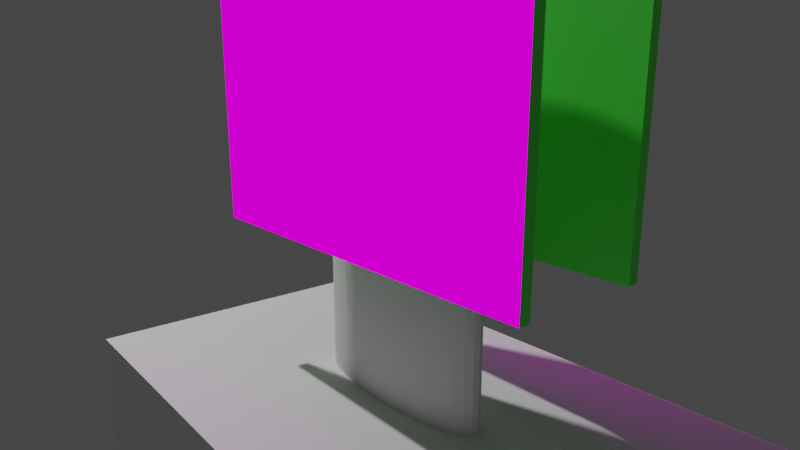 # Source: template.blend  (saved by Blender 3.0.42; exported with 4.5.12 LTS)
import bpy
from mathutils import Matrix  # noqa: F401  (used for matrix-valued properties, if any)

bpy.ops.wm.read_factory_settings(use_empty=True)
scene = bpy.context.scene
scene.name = 'Scene'

# ---- collections
col_platform = bpy.data.collections.new('Platform'); scene.collection.children.link(col_platform)
col_render = bpy.data.collections.new('Render'); scene.collection.children.link(col_render)
col_paths = bpy.data.collections.new('Paths'); scene.collection.children.link(col_paths)

# ---- images (referenced by path relative to the original .blend; pixels are not part of the script)
import os
ASSET_DIR = os.environ.get("B2B_ASSET_DIR", "")  # directory of the original .blend (textures are referenced by path, not embedded)
HERE = os.path.dirname(os.path.abspath(__file__))  # packed textures are extracted next to this script under _unpacked/

def load_image(name, relpath, width, height, colorspace="sRGB"):
    """Load a texture the original file referenced (path relative to the .blend, or extracted next to this script)."""
    p = next((c for c in (os.path.join(HERE, relpath), os.path.join(ASSET_DIR, relpath)) if relpath and os.path.exists(c)), "")
    if p:
        img = bpy.data.images.load(p, check_existing=True)
        img.name = name
    else:  # same state as the original file: an image datablock whose file is absent (Cycles renders it pink)
        img = bpy.data.images.new(name, width, height)
        img.source = "FILE"
        img.filepath = "//" + (relpath or name)
    img.colorspace_settings.name = colorspace
    return img
img_frame_000001_jpg = load_image('frame-000001.jpg', 'video/frames/frame-000001.jpg', 1024, 1024, 'sRGB')

# ---- materials (node trees are filled in below, after node groups)
mat_base = bpy.data.materials.new('Base')
mat_base.use_transparent_shadow = False
mat_video_front = bpy.data.materials.new('Video_Front')
mat_video_front.use_transparent_shadow = False

# ---- material node trees
mat_base.use_nodes = True; mat_base.node_tree.nodes.clear()
_N = mat_base.node_tree.nodes; _L = mat_base.node_tree.links
n0 = _N.new('ShaderNodeBsdfPrincipled'); n0.name = 'Principled BSDF'; n0.location = (10, 300)
n0.distribution = 'GGX'
n0.subsurface_method = 'RANDOM_WALK_SKIN'
n0.inputs[0].default_value = (0.1013, 1.0, 0.07931, 1.0)
n0.inputs[3].default_value = 1.45
n0.inputs[27].default_value = (0.0, 0.0, 0.0, 1.0)
n0.inputs[28].default_value = 1.0
n1 = _N.new('ShaderNodeOutputMaterial'); n1.name = 'Material Output'; n1.location = (300, 300)
_L.new(n0.outputs[0], n1.inputs[0])
n1.is_active_output = True
mat_video_front.use_nodes = True; mat_video_front.node_tree.nodes.clear()
_N = mat_video_front.node_tree.nodes; _L = mat_video_front.node_tree.links
n0 = _N.new('ShaderNodeEmission'); n0.name = 'Emission'; n0.location = (11, 216)
n1 = _N.new('ShaderNodeMapping'); n1.name = 'Mapping'; n1.location = (-487, 289)
n1.inputs[3].default_value = (1.778, 1.0, 1.0)
n2 = _N.new('ShaderNodeTexCoord'); n2.name = 'Texture Coordinate'; n2.location = (-682, 215)
n3 = _N.new('ShaderNodeOutputMaterial'); n3.name = 'Material Output'; n3.location = (206, 146)
n4 = _N.new('ShaderNodeTexImage'); n4.name = 'Image Texture'; n4.location = (-270, 284)
n4.image = img_frame_000001_jpg
_L.new(n4.outputs[0], n0.inputs[0])
_L.new(n0.outputs[0], n3.inputs[0])
_L.new(n2.outputs[2], n1.inputs[0])
_L.new(n1.outputs[0], n4.inputs[0])
n3.is_active_output = True

# ---- world
world_world = bpy.data.worlds.new('World'); scene.world = world_world
world_world.use_nodes = True; world_world.node_tree.nodes.clear()
_N = world_world.node_tree.nodes; _L = world_world.node_tree.links
n0 = _N.new('ShaderNodeOutputWorld'); n0.name = 'World Output'; n0.location = (300, 300)
n1 = _N.new('ShaderNodeBackground'); n1.name = 'Background'; n1.location = (10, 300)
n1.inputs[0].default_value = (0.05088, 0.05088, 0.05088, 1.0)
_L.new(n1.outputs[0], n0.inputs[0])
n0.is_active_output = True
world_world.color = (0.05088, 0.05088, 0.05088)
world_world.use_sun_shadow = False
world_world.sun_shadow_jitter_overblur = 0.0

# ---- cameras
cam_camera_001 = bpy.data.cameras.new('Camera.001')
cam_camera_001.passepartout_alpha = 0.9
cam_camera_001.lens = 30.0

# ---- lights
light_light = bpy.data.lights.new('Light', 'POINT')
light_light.transmission_factor = 0.0
light_light.energy = 1000.0
light_light.shadow_soft_size = 0.1
light_light.shadow_maximum_resolution = 0.006
light_light.use_absolute_resolution = True

# ---- meshes
me_cube_001 = bpy.data.meshes.new('Cube.001')
me_cube_001.from_pydata([(-1.5, -0.875, -5.0), (-1.5, -0.875, 5.0), (-1.5, 0.875, -5.0), (-1.5, 0.875, 5.0), (1.5, -0.875, -5.0), (1.5, -0.875, 5.0), (1.5, 0.875, -5.0), (1.5, 0.875, 5.0)], [], [(0, 1, 3, 2), (2, 3, 7, 6), (6, 7, 5, 4), (4, 5, 1, 0), (2, 6, 4, 0), (7, 3, 1, 5)])
_uv = me_cube_001.uv_layers.new(name='UVMap')
_uv.uv.foreach_set('vector', [0.375, 0.0, 0.625, 0.0, 0.625, 0.25, 0.375, 0.25, 0.375, 0.25, 0.625, 0.25, 0.625, 0.5, 0.375, 0.5, 0.375, 0.5, 0.625, 0.5, 0.625, 0.75, 0.375, 0.75, 0.375, 0.75, 0.625, 0.75, 0.625, 1.0, 0.375, 1.0, 0.125, 0.5, 0.375, 0.5, 0.375, 0.75, 0.125, 0.75, 0.625, 0.5, 0.875, 0.5, 0.875, 0.75, 0.625, 0.75])
me_cube_001.materials.append(None)
me_cube_001.use_remesh_fix_poles = True
me_cube_001.use_remesh_preserve_attributes = False
me_cube_001.update()
me_cube_002 = bpy.data.meshes.new('Cube.002')
me_cube_002.from_pydata([(-2.0, -7.5, -0.0625), (-2.0, -7.5, 0.0625), (-2.0, 7.5, -0.0625), (-2.0, 7.5, 0.0625), (2.0, -7.5, -0.0625), (2.0, -7.5, 0.0625), (2.0, 7.5, -0.0625), (2.0, 7.5, 0.0625)], [], [(0, 1, 3, 2), (2, 3, 7, 6), (6, 7, 5, 4), (4, 5, 1, 0), (2, 6, 4, 0), (7, 3, 1, 5)])
_uv = me_cube_002.uv_layers.new(name='UVMap')
_uv.uv.foreach_set('vector', [0.375, 0.0, 0.625, 0.0, 0.625, 0.25, 0.375, 0.25, 0.375, 0.25, 0.625, 0.25, 0.625, 0.5, 0.375, 0.5, 0.375, 0.5, 0.625, 0.5, 0.625, 0.75, 0.375, 0.75, 0.375, 0.75, 0.625, 0.75, 0.625, 1.0, 0.375, 1.0, 0.125, 0.5, 0.375, 0.5, 0.375, 0.75, 0.125, 0.75, 0.625, 0.5, 0.875, 0.5, 0.875, 0.75, 0.625, 0.75])
me_cube_002.use_remesh_fix_poles = True
me_cube_002.use_remesh_preserve_attributes = False
me_cube_002.update()
me_cylinder = bpy.data.meshes.new('Cylinder')
me_cylinder.from_pydata([(0.0, 0.125, -0.94), (0.0, 0.125, 0.94), (0.09755, 0.1226, -0.94), (0.09755, 0.1226, 0.94), (0.1913, 0.1155, -0.94), (0.1913, 0.1155, 0.94), (0.2778, 0.1039, -0.94), (0.2778, 0.1039, 0.94), (0.3536, 0.08839, -0.94), (0.3536, 0.08839, 0.94), (0.4157, 0.06945, -0.94), (0.4157, 0.06945, 0.94), (0.4619, 0.04784, -0.94), (0.4619, 0.04784, 0.94), (0.4904, 0.02439, -0.94), (0.4904, 0.02439, 0.94), (0.5, -5.464e-09, -0.94), (0.5, -5.464e-09, 0.94), (0.4904, -0.02439, -0.94), (0.4904, -0.02439, 0.94), (0.4619, -0.04784, -0.94), (0.4619, -0.04784, 0.94), (0.4157, -0.06945, -0.94), (0.4157, -0.06945, 0.94), (0.3536, -0.08839, -0.94), (0.3536, -0.08839, 0.94), (0.2778, -0.1039, -0.94), (0.2778, -0.1039, 0.94), (0.1913, -0.1155, -0.94), (0.1913, -0.1155, 0.94), (0.09755, -0.1226, -0.94), (0.09755, -0.1226, 0.94), (-4.371e-08, -0.125, -0.94), (-4.371e-08, -0.125, 0.94), (-0.09755, -0.1226, -0.94), (-0.09755, -0.1226, 0.94), (-0.1913, -0.1155, -0.94), (-0.1913, -0.1155, 0.94), (-0.2778, -0.1039, -0.94), (-0.2778, -0.1039, 0.94), (-0.3536, -0.08839, -0.94), (-0.3536, -0.08839, 0.94), (-0.4157, -0.06945, -0.94), (-0.4157, -0.06945, 0.94), (-0.4619, -0.04784, -0.94), (-0.4619, -0.04784, 0.94), (-0.4904, -0.02439, -0.94), (-0.4904, -0.02439, 0.94), (-0.5, 1.491e-09, -0.94), (-0.5, 1.491e-09, 0.94), (-0.4904, 0.02439, -0.94), (-0.4904, 0.02439, 0.94), (-0.4619, 0.04784, -0.94), (-0.4619, 0.04784, 0.94), (-0.4157, 0.06945, -0.94), (-0.4157, 0.06945, 0.94), (-0.3536, 0.08839, -0.94), (-0.3536, 0.08839, 0.94), (-0.2778, 0.1039, -0.94), (-0.2778, 0.1039, 0.94), (-0.1913, 0.1155, -0.94), (-0.1913, 0.1155, 0.94), (-0.09755, 0.1226, -0.94), (-0.09755, 0.1226, 0.94)], [], [(0, 1, 3, 2), (2, 3, 5, 4), (4, 5, 7, 6), (6, 7, 9, 8), (8, 9, 11, 10), (10, 11, 13, 12), (12, 13, 15, 14), (14, 15, 17, 16), (16, 17, 19, 18), (18, 19, 21, 20), (20, 21, 23, 22), (22, 23, 25, 24), (24, 25, 27, 26), (26, 27, 29, 28), (28, 29, 31, 30), (30, 31, 33, 32), (32, 33, 35, 34), (34, 35, 37, 36), (36, 37, 39, 38), (38, 39, 41, 40), (40, 41, 43, 42), (42, 43, 45, 44), (44, 45, 47, 46), (46, 47, 49, 48), (48, 49, 51, 50), (50, 51, 53, 52), (52, 53, 55, 54), (54, 55, 57, 56), (56, 57, 59, 58), (58, 59, 61, 60), (3, 1, 63, 61, 59, 57, 55, 53, 51, 49, 47, 45, 43, 41, 39, 37, 35, 33, 31, 29, 27, 25, 23, 21, 19, 17, 15, 13, 11, 9, 7, 5), (60, 61, 63, 62), (62, 63, 1, 0), (0, 2, 4, 6, 8, 10, 12, 14, 16, 18, 20, 22, 24, 26, 28, 30, 32, 34, 36, 38, 40, 42, 44, 46, 48, 50, 52, 54, 56, 58, 60, 62)])
_uv = me_cylinder.uv_layers.new(name='UVMap')
_uv.uv.foreach_set('vector', [1.0, 0.5, 1.0, 1.0, 0.9688, 1.0, 0.9688, 0.5, 0.9688, 0.5, 0.9688, 1.0, 0.9375, 1.0, 0.9375, 0.5, 0.9375, 0.5, 0.9375, 1.0, 0.9062, 1.0, 0.9062, 0.5, 0.9062, 0.5, 0.9062, 1.0, 0.875, 1.0, 0.875, 0.5, 0.875, 0.5, 0.875, 1.0, 0.8438, 1.0, 0.8438, 0.5, 0.8438, 0.5, 0.8438, 1.0, 0.8125, 1.0, 0.8125, 0.5, 0.8125, 0.5, 0.8125, 1.0, 0.7812, 1.0, 0.7812, 0.5, 0.7812, 0.5, 0.7812, 1.0, 0.75, 1.0, 0.75, 0.5, 0.75, 0.5, 0.75, 1.0, 0.7188, 1.0, 0.7188, 0.5, 0.7188, 0.5, 0.7188, 1.0, 0.6875, 1.0, 0.6875, 0.5, 0.6875, 0.5, 0.6875, 1.0, 0.6562, 1.0, 0.6562, 0.5, 0.6562, 0.5, 0.6562, 1.0, 0.625, 1.0, 0.625, 0.5, 0.625, 0.5, 0.625, 1.0, 0.5938, 1.0, 0.5938, 0.5, 0.5938, 0.5, 0.5938, 1.0, 0.5625, 1.0, 0.5625, 0.5, 0.5625, 0.5, 0.5625, 1.0, 0.5312, 1.0, 0.5312, 0.5, 0.5312, 0.5, 0.5312, 1.0, 0.5, 1.0, 0.5, 0.5, 0.5, 0.5, 0.5, 1.0, 0.4688, 1.0, 0.4688, 0.5, 0.4688, 0.5, 0.4688, 1.0, 0.4375, 1.0, 0.4375, 0.5, 0.4375, 0.5, 0.4375, 1.0, 0.4062, 1.0, 0.4062, 0.5, 0.4062, 0.5, 0.4062, 1.0, 0.375, 1.0, 0.375, 0.5, 0.375, 0.5, 0.375, 1.0, 0.3438, 1.0, 0.3438, 0.5, 0.3438, 0.5, 0.3438, 1.0, 0.3125, 1.0, 0.3125, 0.5, 0.3125, 0.5, 0.3125, 1.0, 0.2812, 1.0, 0.2812, 0.5, 0.2812, 0.5, 0.2812, 1.0, 0.25, 1.0, 0.25, 0.5, 0.25, 0.5, 0.25, 1.0, 0.2188, 1.0, 0.2188, 0.5, 0.2188, 0.5, 0.2188, 1.0, 0.1875, 1.0, 0.1875, 0.5, 0.1875, 0.5, 0.1875, 1.0, 0.1562, 1.0, 0.1562, 0.5, 0.1562, 0.5, 0.1562, 1.0, 0.125, 1.0, 0.125, 0.5, 0.125, 0.5, 0.125, 1.0, 0.09375, 1.0, 0.09375, 0.5, 0.09375, 0.5, 0.09375, 1.0, 0.0625, 1.0, 0.0625, 0.5, 0.2968, 0.4854, 0.25, 0.49, 0.2032, 0.4854, 0.1582, 0.4717, 0.1167, 0.4496, 0.08029, 0.4197, 0.05045, 0.3833, 0.02827, 0.3418, 0.01461, 0.2968, 0.01, 0.25, 0.01461, 0.2032, 0.02827, 0.1582, 0.05045, 0.1167, 0.08029, 0.08029, 0.1167, 0.05045, 0.1582, 0.02827, 0.2032, 0.01461, 0.25, 0.01, 0.2968, 0.01461, 0.3418, 0.02827, 0.3833, 0.05045, 0.4197, 0.08029, 0.4496, 0.1167, 0.4717, 0.1582, 0.4854, 0.2032, 0.49, 0.25, 0.4854, 0.2968, 0.4717, 0.3418, 0.4496, 0.3833, 0.4197, 0.4197, 0.3833, 0.4496, 0.3418, 0.4717, 0.0625, 0.5, 0.0625, 1.0, 0.03125, 1.0, 0.03125, 0.5, 0.03125, 0.5, 0.03125, 1.0, 0.0, 1.0, 0.0, 0.5, 0.75, 0.49, 0.7968, 0.4854, 0.8418, 0.4717, 0.8833, 0.4496, 0.9197, 0.4197, 0.9496, 0.3833, 0.9717, 0.3418, 0.9854, 0.2968, 0.99, 0.25, 0.9854, 0.2032, 0.9717, 0.1582, 0.9496, 0.1167, 0.9197, 0.08029, 0.8833, 0.05045, 0.8418, 0.02827, 0.7968, 0.01461, 0.75, 0.01, 0.7032, 0.01461, 0.6582, 0.02827, 0.6167, 0.05045, 0.5803, 0.08029, 0.5504, 0.1167, 0.5283, 0.1582, 0.5146, 0.2032, 0.51, 0.25, 0.5146, 0.2968, 0.5283, 0.3418, 0.5504, 0.3833, 0.5803, 0.4197, 0.6167, 0.4496, 0.6582, 0.4717, 0.7032, 0.4854])
me_cylinder.use_remesh_fix_poles = True
me_cylinder.use_remesh_preserve_attributes = False
me_cylinder.update()
me_cube_003 = bpy.data.meshes.new('Cube.003')
me_cube_003.from_pydata([(-0.96, -0.025, -0.54), (-0.96, -0.025, 0.54), (-0.96, 0.025, -0.54), (-0.96, 0.025, 0.54), (0.96, -0.025, -0.54), (0.96, -0.025, 0.54), (0.96, 0.025, -0.54), (0.96, 0.025, 0.54)], [], [(0, 1, 3, 2), (2, 3, 7, 6), (6, 7, 5, 4), (4, 5, 1, 0), (2, 6, 4, 0), (7, 3, 1, 5)])
me_cube_003.polygons.foreach_set('material_index', [0, 1, 0, 0, 0, 0])
_uv = me_cube_003.uv_layers.new(name='UVMap')
_uv.uv.foreach_set('vector', [0.375, 0.0, 0.625, 0.0, 0.625, 0.25, 0.375, 0.25, 0.5625, 7.516e-05, 0.5625, 0.9999, 7.499e-05, 0.9999, 7.503e-05, 7.499e-05, 0.375, 0.5, 0.625, 0.5, 0.625, 0.75, 0.375, 0.75, 0.375, 0.75, 0.625, 0.75, 0.625, 1.0, 0.375, 1.0, 0.125, 0.5, 0.375, 0.5, 0.375, 0.75, 0.125, 0.75, 0.625, 0.5, 0.875, 0.5, 0.875, 0.75, 0.625, 0.75])
me_cube_003.materials.append(mat_base)
me_cube_003.materials.append(mat_video_front)
me_cube_003.use_remesh_fix_poles = True
me_cube_003.use_remesh_preserve_attributes = False
me_cube_003.update()
me_cube_005 = bpy.data.meshes.new('Cube.005')
me_cube_005.from_pydata([(-0.96, -0.025, -0.54), (-0.96, -0.025, 0.54), (-0.96, 0.025, -0.54), (-0.96, 0.025, 0.54), (0.96, -0.025, -0.54), (0.96, -0.025, 0.54), (0.96, 0.025, -0.54), (0.96, 0.025, 0.54)], [], [(0, 1, 3, 2), (2, 3, 7, 6), (6, 7, 5, 4), (4, 5, 1, 0), (2, 6, 4, 0), (7, 3, 1, 5)])
me_cube_005.polygons.foreach_set('material_index', [0, 1, 0, 0, 0, 0])
_uv = me_cube_005.uv_layers.new(name='UVMap')
_uv.uv.foreach_set('vector', [0.375, 0.0, 0.625, 0.0, 0.625, 0.25, 0.375, 0.25, 0.5625, 7.516e-05, 0.5625, 0.9999, 7.499e-05, 0.9999, 7.503e-05, 7.499e-05, 0.375, 0.5, 0.625, 0.5, 0.625, 0.75, 0.375, 0.75, 0.375, 0.75, 0.625, 0.75, 0.625, 1.0, 0.375, 1.0, 0.125, 0.5, 0.375, 0.5, 0.375, 0.75, 0.125, 0.75, 0.625, 0.5, 0.875, 0.5, 0.875, 0.75, 0.625, 0.75])
me_cube_005.materials.append(mat_base)
me_cube_005.materials.append(mat_video_front)
me_cube_005.use_remesh_fix_poles = True
me_cube_005.use_remesh_preserve_attributes = False
me_cube_005.update()

# ---- curves / text
cu_nurbspath = bpy.data.curves.new('NurbsPath', 'CURVE')
cu_nurbspath.dimensions = '3D'
_sp = cu_nurbspath.splines.new('NURBS'); _sp.points.add(11)
_sp.points.foreach_set('co', [-2.0, 0.0, -2.438, 1.0, -0.0103, 0.3521, -2.05, 1.0, 1.094, -0.1713, -1.744, 1.0, 2.199, -1.094, -1.332, 1.0, 2.79, -2.37, -0.4917, 1.0, 2.048, -3.645, -0.2992, 1.0, 0.05866, -4.682, 0.05265, 1.0, -2.596, -3.873, 0.373, 1.0, -3.224, -1.684, 0.6968, 1.0, -2.121, -0.5519, 0.7902, 1.0, 0.001562, 0.009517, 1.177, 1.0, 2.952, -0.3236, 1.552, 1.0])
_sp.order_u = 5
_sp.order_v = 0
_sp.use_endpoint_u = True
cu_nurbspath.use_path = True
cu_nurbspath.fill_mode = 'FULL'

# ---- objects
ob_light = bpy.data.objects.new('Light', light_light)
ob_platform = bpy.data.objects.new('Platform', me_cube_001)
ob_highway = bpy.data.objects.new('Highway', me_cube_002)
ob_player = bpy.data.objects.new('Player', me_cylinder)
ob_tv_front = bpy.data.objects.new('TV_Front', me_cube_003)
ob_tv_rear = bpy.data.objects.new('TV_Rear', me_cube_005)
ob_b2c2_main = bpy.data.objects.new('b2c2_main', cam_camera_001)
ob_target = bpy.data.objects.new('Target', None)
ob_path1 = bpy.data.objects.new('Path1', cu_nurbspath)

# ---- transforms, parenting, visibility, modifiers, constraints
ob_light.location = (4.076, 1.005, 5.904)
ob_light.rotation_euler = (0.6503, 0.05522, 1.866)
ob_light.lock_rotations_4d = False
ob_light.empty_display_type = 'ARROWS'
ob_light.color = (0.0, 0.0, 0.0, 0.0)
ob_light.lineart.crease_threshold = 0.0
ob_platform.location = (0.0, 0.0, -5.0)
ob_highway.location = (0.0, 14.5, 0.0)
ob_player.location = (0.0, 0.0, 0.94)
ob_tv_front.location = (0.0, 0.3, 1.25)
ob_tv_rear.location = (0.0, -0.3, 1.25)
ob_tv_rear.rotation_euler = (0.0, 0.0, 3.142)
ob_b2c2_main.location = (0.0, 0.0, 0.0)
ob_b2c2_main.rotation_euler = (1.501, 0.0, 0.05236)
ob_b2c2_main.scale = (1.0, 1.0, 1.0)
_c = ob_b2c2_main.constraints.new('FOLLOW_PATH'); _c.name = 'Follow Path1'
_c.target = ob_path1
_c.offset = -75.0
_c = ob_b2c2_main.constraints.new('TRACK_TO'); _c.name = 'Track To'
_c.active = False
_c.target = ob_target
_c.use_target_z = True
ob_target.location = (0.0, 0.0, 0.8)
ob_target.empty_display_type = 'CIRCLE'
ob_target.empty_display_size = 0.5
ob_target.show_in_front = True
ob_path1.location = (0.1516, 2.901, 1.208)
ob_path1.scale = (1.177, 1.351, 0.3552)

# ---- collection membership
col_platform.objects.link(ob_light)
col_platform.objects.link(ob_platform)
col_platform.objects.link(ob_highway)
col_platform.objects.link(ob_player)
col_platform.objects.link(ob_tv_front)
col_platform.objects.link(ob_tv_rear)
col_render.objects.link(ob_b2c2_main)
col_render.objects.link(ob_target)
col_paths.objects.link(ob_path1)

# ---- scene / render settings (as saved in the file)
scene.camera = ob_b2c2_main
scene.frame_start = 1; scene.frame_end = 1200; scene.frame_set(1)
scene.render.engine = 'BLENDER_EEVEE_NEXT'
scene.render.resolution_x = 1280
scene.render.resolution_y = 720
scene.render.fps = 120
scene.cycles.sampling_pattern = 'TABULATED_SOBOL'
scene.cycles.use_light_tree = False
scene.view_settings.view_transform = 'Filmic'
bpy.context.view_layer.update()

